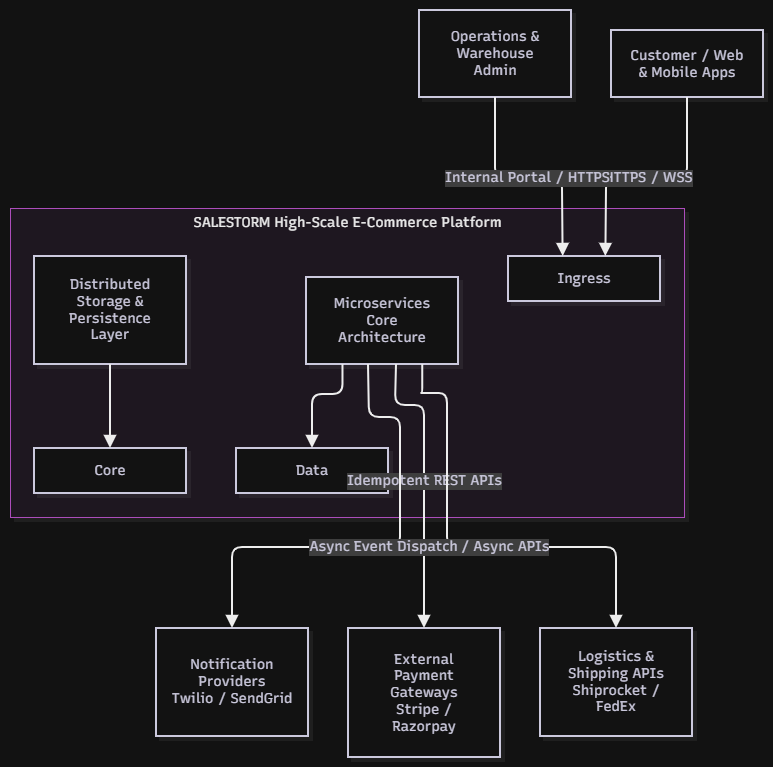

The diagram above was exported from draw.io. Its source (the exported page's mxGraphModel, read from the mxfile embedded in the PNG):
<mxGraphModel dx="4306" dy="3612" grid="0" gridSize="10" guides="1" tooltips="1" connect="1" arrows="1" fold="1" page="0" pageScale="1" pageWidth="850" pageHeight="1100" math="0" shadow="0">
  <root>
    <mxCell id="0" />
    <mxCell id="1" parent="0" />
    <UserObject label="" mermaidData="{&#10;  &quot;data&quot;: &quot;graph TD\n    %% External Actors\n    Customer[Customer / Web &amp; Mobile Apps]\n    Admin[Operations &amp; Warehouse Admin]\n\n    %% Main System Boundary\n    subgraph SALESTORM_System [SALESTORM High-Scale E-Commerce Platform]\n        Ingress Layer[Ingress Gateway &amp; Edge Security Layer]\n        Core Services[Microservices Core Architecture]\n        Data Layer[Distributed Storage &amp; Persistence Layer]\n    end\n\n    %% External Systems\n    PaymentGateway[External Payment Gateways&lt;br/&gt;Stripe / Razorpay]\n    LogisticsPartner[Logistics &amp; Shipping APIs&lt;br/&gt;Shiprocket / FedEx]\n    EmailSMS[Notification Providers&lt;br/&gt;Twilio / SendGrid]\n\n    %% Connections\n    Customer --&gt;|HTTPS / WSS| Ingress Layer\n    Admin --&gt;|Internal Portal / HTTPS| Ingress Layer\n    \n    Ingress Layer --&gt; Core Services\n    Core Services --&gt; Data Layer\n\n    Core Services --&gt;|Idempotent REST APIs| PaymentGateway\n    Core Services --&gt;|Webhooks / Async APIs| LogisticsPartner\n    Core Services --&gt;|Async Event Dispatch| EmailSMS&quot;,&#10;  &quot;config&quot;: null,&#10;  &quot;version&quot;: &quot;12&quot;&#10;}" id="TGL-rMHcd9z4_atu9_R9-139">
      <mxCell connectable="0" parent="1" style="group;transparentBounds=1;editIcon=1;lockedGroup=0;groupPadding=10;" vertex="1">
        <mxGeometry as="geometry" />
      </mxCell>
    </UserObject>
    <UserObject label="SALESTORM High-Scale E-Commerce Platform" mermaidId="n:SALESTORM_System" mermaidBaseStyle="html=1;whiteSpace=nowrap;strokeWidth=1;verticalAlign=top;fillColor=#FDF4FF;strokeColor=#E879F9;fontColor=#000000;fontFamily=Recursive;fontSize=14;shadow=1;shadowColor=#000000;shadowOffsetX=4;shadowOffsetY=4;shadowBlur=0;shadowOpacity=6;" mermaidBaseValue="SALESTORM High-Scale E-Commerce Platform" id="TGL-rMHcd9z4_atu9_R9-140">
      <mxCell parent="TGL-rMHcd9z4_atu9_R9-139" style="html=1;whiteSpace=nowrap;strokeWidth=1;verticalAlign=top;fillColor=#FDF4FF;strokeColor=#E879F9;fontColor=#000000;fontFamily=Recursive;fontSize=14;shadow=1;shadowColor=#000000;shadowOffsetX=4;shadowOffsetY=4;shadowBlur=0;shadowOpacity=6;fontSource=https%3A%2F%2Ffonts.googleapis.com%2Fcss%3Ffamily%3DRecursive;" vertex="1">
        <mxGeometry height="309" width="674" x="30" y="228" as="geometry" />
      </mxCell>
    </UserObject>
    <UserObject label="Ingress" mermaidId="n:Ingress" mermaidBaseStyle="html=1;whiteSpace=wrap;strokeWidth=2;fillColor=#ffffff;strokeColor=#28253D;fontColor=#28253D;fontFamily=Recursive;fontSize=14;shadow=1;shadowColor=#000000;shadowOffsetX=4;shadowOffsetY=4;shadowBlur=0;shadowOpacity=6;" mermaidBaseValue="Ingress" id="TGL-rMHcd9z4_atu9_R9-141">
      <mxCell parent="TGL-rMHcd9z4_atu9_R9-140" style="html=1;whiteSpace=wrap;strokeWidth=2;fillColor=#ffffff;strokeColor=#28253D;fontColor=#28253D;fontFamily=Recursive;fontSize=14;shadow=1;shadowColor=#000000;shadowOffsetX=4;shadowOffsetY=4;shadowBlur=0;shadowOpacity=6;fontSource=https%3A%2F%2Ffonts.googleapis.com%2Fcss%3Ffamily%3DRecursive;" vertex="1">
        <mxGeometry height="45" width="152" x="498" y="48" as="geometry" />
      </mxCell>
    </UserObject>
    <UserObject label="Distributed Storage &amp; Persistence Layer" mermaidId="n:Layer" mermaidBaseStyle="html=1;whiteSpace=wrap;strokeWidth=2;fillColor=#ffffff;strokeColor=#28253D;fontColor=#28253D;fontFamily=Recursive;fontSize=14;shadow=1;shadowColor=#000000;shadowOffsetX=4;shadowOffsetY=4;shadowBlur=0;shadowOpacity=6;" mermaidBaseValue="Distributed Storage &amp; Persistence Layer" id="TGL-rMHcd9z4_atu9_R9-142">
      <mxCell parent="TGL-rMHcd9z4_atu9_R9-140" style="html=1;whiteSpace=wrap;strokeWidth=2;fillColor=#ffffff;strokeColor=#28253D;fontColor=#28253D;fontFamily=Recursive;fontSize=14;shadow=1;shadowColor=#000000;shadowOffsetX=4;shadowOffsetY=4;shadowBlur=0;shadowOpacity=6;labelWidth=120;fontSource=https%3A%2F%2Ffonts.googleapis.com%2Fcss%3Ffamily%3DRecursive;" vertex="1">
        <mxGeometry height="108" width="152" x="24" y="48" as="geometry" />
      </mxCell>
    </UserObject>
    <UserObject label="Core" mermaidId="n:Core" mermaidBaseStyle="html=1;whiteSpace=wrap;strokeWidth=2;fillColor=#ffffff;strokeColor=#28253D;fontColor=#28253D;fontFamily=Recursive;fontSize=14;shadow=1;shadowColor=#000000;shadowOffsetX=4;shadowOffsetY=4;shadowBlur=0;shadowOpacity=6;" mermaidBaseValue="Core" id="TGL-rMHcd9z4_atu9_R9-143">
      <mxCell parent="TGL-rMHcd9z4_atu9_R9-140" style="html=1;whiteSpace=wrap;strokeWidth=2;fillColor=#ffffff;strokeColor=#28253D;fontColor=#28253D;fontFamily=Recursive;fontSize=14;shadow=1;shadowColor=#000000;shadowOffsetX=4;shadowOffsetY=4;shadowBlur=0;shadowOpacity=6;fontSource=https%3A%2F%2Ffonts.googleapis.com%2Fcss%3Ffamily%3DRecursive;" vertex="1">
        <mxGeometry height="45" width="152" x="24" y="240" as="geometry" />
      </mxCell>
    </UserObject>
    <UserObject label="Microservices Core Architecture" mermaidId="n:Services" mermaidBaseStyle="html=1;whiteSpace=wrap;strokeWidth=2;fillColor=#ffffff;strokeColor=#28253D;fontColor=#28253D;fontFamily=Recursive;fontSize=14;shadow=1;shadowColor=#000000;shadowOffsetX=4;shadowOffsetY=4;shadowBlur=0;shadowOpacity=6;" mermaidBaseValue="Microservices Core Architecture" id="TGL-rMHcd9z4_atu9_R9-144">
      <mxCell parent="TGL-rMHcd9z4_atu9_R9-140" style="html=1;whiteSpace=wrap;strokeWidth=2;fillColor=#ffffff;strokeColor=#28253D;fontColor=#28253D;fontFamily=Recursive;fontSize=14;shadow=1;shadowColor=#000000;shadowOffsetX=4;shadowOffsetY=4;shadowBlur=0;shadowOpacity=6;labelWidth=120;fontSource=https%3A%2F%2Ffonts.googleapis.com%2Fcss%3Ffamily%3DRecursive;" vertex="1">
        <mxGeometry height="87" width="152" x="296" y="69" as="geometry" />
      </mxCell>
    </UserObject>
    <UserObject label="Data" mermaidId="n:Data" mermaidBaseStyle="html=1;whiteSpace=wrap;strokeWidth=2;fillColor=#ffffff;strokeColor=#28253D;fontColor=#28253D;fontFamily=Recursive;fontSize=14;shadow=1;shadowColor=#000000;shadowOffsetX=4;shadowOffsetY=4;shadowBlur=0;shadowOpacity=6;" mermaidBaseValue="Data" id="TGL-rMHcd9z4_atu9_R9-145">
      <mxCell parent="TGL-rMHcd9z4_atu9_R9-140" style="html=1;whiteSpace=wrap;strokeWidth=2;fillColor=#ffffff;strokeColor=#28253D;fontColor=#28253D;fontFamily=Recursive;fontSize=14;shadow=1;shadowColor=#000000;shadowOffsetX=4;shadowOffsetY=4;shadowBlur=0;shadowOpacity=6;fontSource=https%3A%2F%2Ffonts.googleapis.com%2Fcss%3Ffamily%3DRecursive;" vertex="1">
        <mxGeometry height="45" width="152" x="226" y="240" as="geometry" />
      </mxCell>
    </UserObject>
    <UserObject label="" mermaidId="e:Layer-&gt;Core#0" mermaidBaseStyle="edgeStyle=orthogonalEdgeStyle;rounded=1;curved=0;startArrow=none;endArrow=block;endSize=8;jumpStyle=arc;jumpSize=12;strokeColor=#000000;exitX=0.5;exitY=1;entryX=0.5;entryY=0;strokeWidth=2;targetPerimeterSpacing=4;" mermaidBaseValue="" id="TGL-rMHcd9z4_atu9_R9-146">
      <mxCell edge="1" parent="TGL-rMHcd9z4_atu9_R9-140" source="TGL-rMHcd9z4_atu9_R9-142" style="edgeStyle=orthogonalEdgeStyle;rounded=1;curved=0;startArrow=none;endArrow=block;endSize=8;jumpStyle=arc;jumpSize=12;strokeColor=#000000;exitX=0.5;exitY=1;entryX=0.5;entryY=0;strokeWidth=2;targetPerimeterSpacing=4;fontSize=12;" target="TGL-rMHcd9z4_atu9_R9-143">
        <mxGeometry relative="1" as="geometry">
          <Array as="points" />
        </mxGeometry>
      </mxCell>
    </UserObject>
    <UserObject label="" mermaidId="e:Services-&gt;Data#0" mermaidBaseStyle="edgeStyle=orthogonalEdgeStyle;rounded=1;curved=0;startArrow=none;endArrow=block;endSize=8;jumpStyle=arc;jumpSize=12;strokeColor=#000000;exitX=0.24;exitY=1;entryX=0.5;entryY=0;strokeWidth=2;targetPerimeterSpacing=4;" mermaidBaseValue="" id="TGL-rMHcd9z4_atu9_R9-147">
      <mxCell edge="1" parent="TGL-rMHcd9z4_atu9_R9-140" source="TGL-rMHcd9z4_atu9_R9-144" style="edgeStyle=orthogonalEdgeStyle;rounded=1;curved=0;startArrow=none;endArrow=block;endSize=8;jumpStyle=arc;jumpSize=12;strokeColor=#000000;exitX=0.24;exitY=1;entryX=0.5;entryY=0;strokeWidth=2;targetPerimeterSpacing=4;fontSize=12;" target="TGL-rMHcd9z4_atu9_R9-145">
        <mxGeometry relative="1" as="geometry">
          <Array as="points">
            <mxPoint x="333" y="186" />
            <mxPoint x="302" y="186" />
          </Array>
        </mxGeometry>
      </mxCell>
    </UserObject>
    <UserObject label="Customer / Web &amp; Mobile Apps" mermaidId="n:Customer" mermaidBaseStyle="html=1;whiteSpace=wrap;strokeWidth=2;fillColor=#ffffff;strokeColor=#28253D;fontColor=#28253D;fontFamily=Recursive;fontSize=14;shadow=1;shadowColor=#000000;shadowOffsetX=4;shadowOffsetY=4;shadowBlur=0;shadowOpacity=6;" mermaidBaseValue="Customer / Web &amp; Mobile Apps" id="TGL-rMHcd9z4_atu9_R9-148">
      <mxCell parent="TGL-rMHcd9z4_atu9_R9-139" style="html=1;whiteSpace=wrap;strokeWidth=2;fillColor=#ffffff;strokeColor=#28253D;fontColor=#28253D;fontFamily=Recursive;fontSize=14;shadow=1;shadowColor=#000000;shadowOffsetX=4;shadowOffsetY=4;shadowBlur=0;shadowOpacity=6;labelWidth=120;fontSource=https%3A%2F%2Ffonts.googleapis.com%2Fcss%3Ffamily%3DRecursive;" vertex="1">
        <mxGeometry height="67" width="152" x="631" y="50" as="geometry" />
      </mxCell>
    </UserObject>
    <UserObject label="Operations &amp; Warehouse Admin" mermaidId="n:Admin" mermaidBaseStyle="html=1;whiteSpace=wrap;strokeWidth=2;fillColor=#ffffff;strokeColor=#28253D;fontColor=#28253D;fontFamily=Recursive;fontSize=14;shadow=1;shadowColor=#000000;shadowOffsetX=4;shadowOffsetY=4;shadowBlur=0;shadowOpacity=6;" mermaidBaseValue="Operations &amp; Warehouse Admin" id="TGL-rMHcd9z4_atu9_R9-149">
      <mxCell parent="TGL-rMHcd9z4_atu9_R9-139" style="html=1;whiteSpace=wrap;strokeWidth=2;fillColor=#ffffff;strokeColor=#28253D;fontColor=#28253D;fontFamily=Recursive;fontSize=14;shadow=1;shadowColor=#000000;shadowOffsetX=4;shadowOffsetY=4;shadowBlur=0;shadowOpacity=6;labelWidth=120;fontSource=https%3A%2F%2Ffonts.googleapis.com%2Fcss%3Ffamily%3DRecursive;" vertex="1">
        <mxGeometry height="87" width="152" x="439" y="30" as="geometry" />
      </mxCell>
    </UserObject>
    <UserObject label="External Payment Gateways&#10;Stripe / Razorpay" mermaidId="n:PaymentGateway" mermaidBaseStyle="html=1;whiteSpace=wrap;strokeWidth=2;fillColor=#ffffff;strokeColor=#28253D;fontColor=#28253D;fontFamily=Recursive;fontSize=14;shadow=1;shadowColor=#000000;shadowOffsetX=4;shadowOffsetY=4;shadowBlur=0;shadowOpacity=6;" mermaidBaseValue="External Payment Gateways&#10;Stripe / Razorpay" id="TGL-rMHcd9z4_atu9_R9-150">
      <mxCell parent="TGL-rMHcd9z4_atu9_R9-139" style="html=1;whiteSpace=wrap;strokeWidth=2;fillColor=#ffffff;strokeColor=#28253D;fontColor=#28253D;fontFamily=Recursive;fontSize=14;shadow=1;shadowColor=#000000;shadowOffsetX=4;shadowOffsetY=4;shadowBlur=0;shadowOpacity=6;labelWidth=120;fontSource=https%3A%2F%2Ffonts.googleapis.com%2Fcss%3Ffamily%3DRecursive;" vertex="1">
        <mxGeometry height="129" width="152" x="368" y="648" as="geometry" />
      </mxCell>
    </UserObject>
    <UserObject label="Logistics &amp; Shipping APIs&#10;Shiprocket / FedEx" mermaidId="n:LogisticsPartner" mermaidBaseStyle="html=1;whiteSpace=wrap;strokeWidth=2;fillColor=#ffffff;strokeColor=#28253D;fontColor=#28253D;fontFamily=Recursive;fontSize=14;shadow=1;shadowColor=#000000;shadowOffsetX=4;shadowOffsetY=4;shadowBlur=0;shadowOpacity=6;" mermaidBaseValue="Logistics &amp; Shipping APIs&#10;Shiprocket / FedEx" id="TGL-rMHcd9z4_atu9_R9-151">
      <mxCell parent="TGL-rMHcd9z4_atu9_R9-139" style="html=1;whiteSpace=wrap;strokeWidth=2;fillColor=#ffffff;strokeColor=#28253D;fontColor=#28253D;fontFamily=Recursive;fontSize=14;shadow=1;shadowColor=#000000;shadowOffsetX=4;shadowOffsetY=4;shadowBlur=0;shadowOpacity=6;labelWidth=120;fontSource=https%3A%2F%2Ffonts.googleapis.com%2Fcss%3Ffamily%3DRecursive;" vertex="1">
        <mxGeometry height="108" width="152" x="560" y="648" as="geometry" />
      </mxCell>
    </UserObject>
    <UserObject label="Notification Providers&#10;Twilio / SendGrid" mermaidId="n:EmailSMS" mermaidBaseStyle="html=1;whiteSpace=wrap;strokeWidth=2;fillColor=#ffffff;strokeColor=#28253D;fontColor=#28253D;fontFamily=Recursive;fontSize=14;shadow=1;shadowColor=#000000;shadowOffsetX=4;shadowOffsetY=4;shadowBlur=0;shadowOpacity=6;" mermaidBaseValue="Notification Providers&#10;Twilio / SendGrid" id="TGL-rMHcd9z4_atu9_R9-152">
      <mxCell parent="TGL-rMHcd9z4_atu9_R9-139" style="html=1;whiteSpace=wrap;strokeWidth=2;fillColor=#ffffff;strokeColor=#28253D;fontColor=#28253D;fontFamily=Recursive;fontSize=14;shadow=1;shadowColor=#000000;shadowOffsetX=4;shadowOffsetY=4;shadowBlur=0;shadowOpacity=6;labelWidth=120;fontSource=https%3A%2F%2Ffonts.googleapis.com%2Fcss%3Ffamily%3DRecursive;" vertex="1">
        <mxGeometry height="108" width="152" x="176" y="648" as="geometry" />
      </mxCell>
    </UserObject>
    <UserObject label="HTTPS / WSS" mermaidId="e:Customer-&gt;Ingress#0" mermaidBaseStyle="edgeStyle=orthogonalEdgeStyle;rounded=1;curved=0;startArrow=none;endArrow=block;endSize=8;jumpStyle=arc;jumpSize=12;strokeColor=#000000;html=1;fontSize=16;labelBackgroundColor=#cccccc;fontFamily=Recursive;fontColor=#28253D;exitX=0.5;exitY=0.99;entryX=0.64;entryY=0;strokeWidth=2;targetPerimeterSpacing=4;" mermaidBaseValue="HTTPS / WSS" id="TGL-rMHcd9z4_atu9_R9-153">
      <mxCell edge="1" parent="TGL-rMHcd9z4_atu9_R9-139" source="TGL-rMHcd9z4_atu9_R9-148" style="edgeStyle=orthogonalEdgeStyle;rounded=1;curved=0;startArrow=none;endArrow=block;endSize=8;jumpStyle=arc;jumpSize=12;strokeColor=#000000;html=1;fontSize=14;labelBackgroundColor=#cccccc;fontFamily=Recursive;fontColor=#28253D;exitX=0.5;exitY=0.99;entryX=0.64;entryY=0;strokeWidth=2;targetPerimeterSpacing=4;fontSource=https%3A%2F%2Ffonts.googleapis.com%2Fcss%3Ffamily%3DRecursive;" target="TGL-rMHcd9z4_atu9_R9-141">
        <mxGeometry relative="1" as="geometry">
          <Array as="points">
            <mxPoint x="707" y="198" />
            <mxPoint x="626" y="198" />
            <mxPoint x="626" y="218" />
          </Array>
        </mxGeometry>
      </mxCell>
    </UserObject>
    <UserObject label="Internal Portal / HTTPS" mermaidId="e:Admin-&gt;Ingress#0" mermaidBaseStyle="edgeStyle=orthogonalEdgeStyle;rounded=1;curved=0;startArrow=none;endArrow=block;endSize=8;jumpStyle=arc;jumpSize=12;strokeColor=#000000;html=1;fontSize=16;labelBackgroundColor=#cccccc;fontFamily=Recursive;fontColor=#28253D;exitX=0.5;exitY=0.99;entryX=0.36;entryY=0;strokeWidth=2;targetPerimeterSpacing=4;" mermaidBaseValue="Internal Portal / HTTPS" id="TGL-rMHcd9z4_atu9_R9-154">
      <mxCell edge="1" parent="TGL-rMHcd9z4_atu9_R9-139" source="TGL-rMHcd9z4_atu9_R9-149" style="edgeStyle=orthogonalEdgeStyle;rounded=1;curved=0;startArrow=none;endArrow=block;endSize=8;jumpStyle=arc;jumpSize=12;strokeColor=#000000;html=1;fontSize=14;labelBackgroundColor=#cccccc;fontFamily=Recursive;fontColor=#28253D;exitX=0.5;exitY=0.99;entryX=0.36;entryY=0;strokeWidth=2;targetPerimeterSpacing=4;fontSource=https%3A%2F%2Ffonts.googleapis.com%2Fcss%3Ffamily%3DRecursive;" target="TGL-rMHcd9z4_atu9_R9-141">
        <mxGeometry relative="1" as="geometry">
          <Array as="points">
            <mxPoint x="515" y="198" />
            <mxPoint x="582" y="198" />
            <mxPoint x="582" y="218" />
          </Array>
        </mxGeometry>
      </mxCell>
    </UserObject>
    <UserObject label="Idempotent REST APIs" mermaidId="e:Services-&gt;PaymentGateway#0" mermaidBaseStyle="edgeStyle=orthogonalEdgeStyle;rounded=1;curved=0;startArrow=none;endArrow=block;endSize=8;jumpStyle=arc;jumpSize=12;strokeColor=#000000;html=1;fontSize=16;labelBackgroundColor=#cccccc;fontFamily=Recursive;fontColor=#28253D;exitX=0.59;exitY=0.99;entryX=0.5;entryY=0;strokeWidth=2;targetPerimeterSpacing=4;" mermaidBaseValue="Idempotent REST APIs" id="TGL-rMHcd9z4_atu9_R9-155">
      <mxCell edge="1" parent="TGL-rMHcd9z4_atu9_R9-139" source="TGL-rMHcd9z4_atu9_R9-144" style="edgeStyle=orthogonalEdgeStyle;rounded=1;curved=0;startArrow=none;endArrow=block;endSize=8;jumpStyle=arc;jumpSize=12;strokeColor=#000000;html=1;fontSize=14;labelBackgroundColor=#cccccc;fontFamily=Recursive;fontColor=#28253D;exitX=0.59;exitY=0.99;entryX=0.5;entryY=0;strokeWidth=2;targetPerimeterSpacing=4;fontSource=https%3A%2F%2Ffonts.googleapis.com%2Fcss%3Ffamily%3DRecursive;" target="TGL-rMHcd9z4_atu9_R9-150">
        <mxGeometry relative="1" as="geometry">
          <Array as="points">
            <mxPoint x="415" y="425" />
            <mxPoint x="444" y="425" />
            <mxPoint x="444" y="547" />
          </Array>
        </mxGeometry>
      </mxCell>
    </UserObject>
    <UserObject label="Webhooks / Async APIs" mermaidId="e:Services-&gt;LogisticsPartner#0" mermaidBaseStyle="edgeStyle=orthogonalEdgeStyle;rounded=1;curved=0;startArrow=none;endArrow=block;endSize=8;jumpStyle=arc;jumpSize=12;strokeColor=#000000;html=1;fontSize=16;labelBackgroundColor=#cccccc;fontFamily=Recursive;fontColor=#28253D;exitX=0.76;exitY=0.99;entryX=0.5;entryY=0;strokeWidth=2;targetPerimeterSpacing=4;" mermaidBaseValue="Webhooks / Async APIs" id="TGL-rMHcd9z4_atu9_R9-156">
      <mxCell edge="1" parent="TGL-rMHcd9z4_atu9_R9-139" source="TGL-rMHcd9z4_atu9_R9-144" style="edgeStyle=orthogonalEdgeStyle;rounded=1;curved=0;startArrow=none;endArrow=block;endSize=8;jumpStyle=arc;jumpSize=12;strokeColor=#000000;html=1;fontSize=14;labelBackgroundColor=#cccccc;fontFamily=Recursive;fontColor=#28253D;exitX=0.76;exitY=0.99;entryX=0.5;entryY=0;strokeWidth=2;targetPerimeterSpacing=4;fontSource=https%3A%2F%2Ffonts.googleapis.com%2Fcss%3Ffamily%3DRecursive;" target="TGL-rMHcd9z4_atu9_R9-151">
        <mxGeometry relative="1" as="geometry">
          <Array as="points">
            <mxPoint x="441" y="413" />
            <mxPoint x="467" y="413" />
            <mxPoint x="467" y="547" />
            <mxPoint x="467" y="567" />
            <mxPoint x="636" y="567" />
          </Array>
        </mxGeometry>
      </mxCell>
    </UserObject>
    <UserObject label="Async Event Dispatch" mermaidId="e:Services-&gt;EmailSMS#0" mermaidBaseStyle="edgeStyle=orthogonalEdgeStyle;rounded=1;curved=0;startArrow=none;endArrow=block;endSize=8;jumpStyle=arc;jumpSize=12;strokeColor=#000000;html=1;fontSize=16;labelBackgroundColor=#cccccc;fontFamily=Recursive;fontColor=#28253D;exitX=0.41;exitY=0.99;entryX=0.5;entryY=0;strokeWidth=2;targetPerimeterSpacing=4;" mermaidBaseValue="Async Event Dispatch" id="TGL-rMHcd9z4_atu9_R9-157">
      <mxCell edge="1" parent="TGL-rMHcd9z4_atu9_R9-139" source="TGL-rMHcd9z4_atu9_R9-144" style="edgeStyle=orthogonalEdgeStyle;rounded=1;curved=0;startArrow=none;endArrow=block;endSize=8;jumpStyle=arc;jumpSize=12;strokeColor=#000000;html=1;fontSize=14;labelBackgroundColor=#cccccc;fontFamily=Recursive;fontColor=#28253D;exitX=0.41;exitY=0.99;entryX=0.5;entryY=0;strokeWidth=2;targetPerimeterSpacing=4;fontSource=https%3A%2F%2Ffonts.googleapis.com%2Fcss%3Ffamily%3DRecursive;" target="TGL-rMHcd9z4_atu9_R9-152">
        <mxGeometry relative="1" as="geometry">
          <Array as="points">
            <mxPoint x="389" y="437" />
            <mxPoint x="420" y="437" />
            <mxPoint x="420" y="547" />
            <mxPoint x="420" y="567" />
            <mxPoint x="252" y="567" />
          </Array>
        </mxGeometry>
      </mxCell>
    </UserObject>
  </root>
</mxGraphModel>